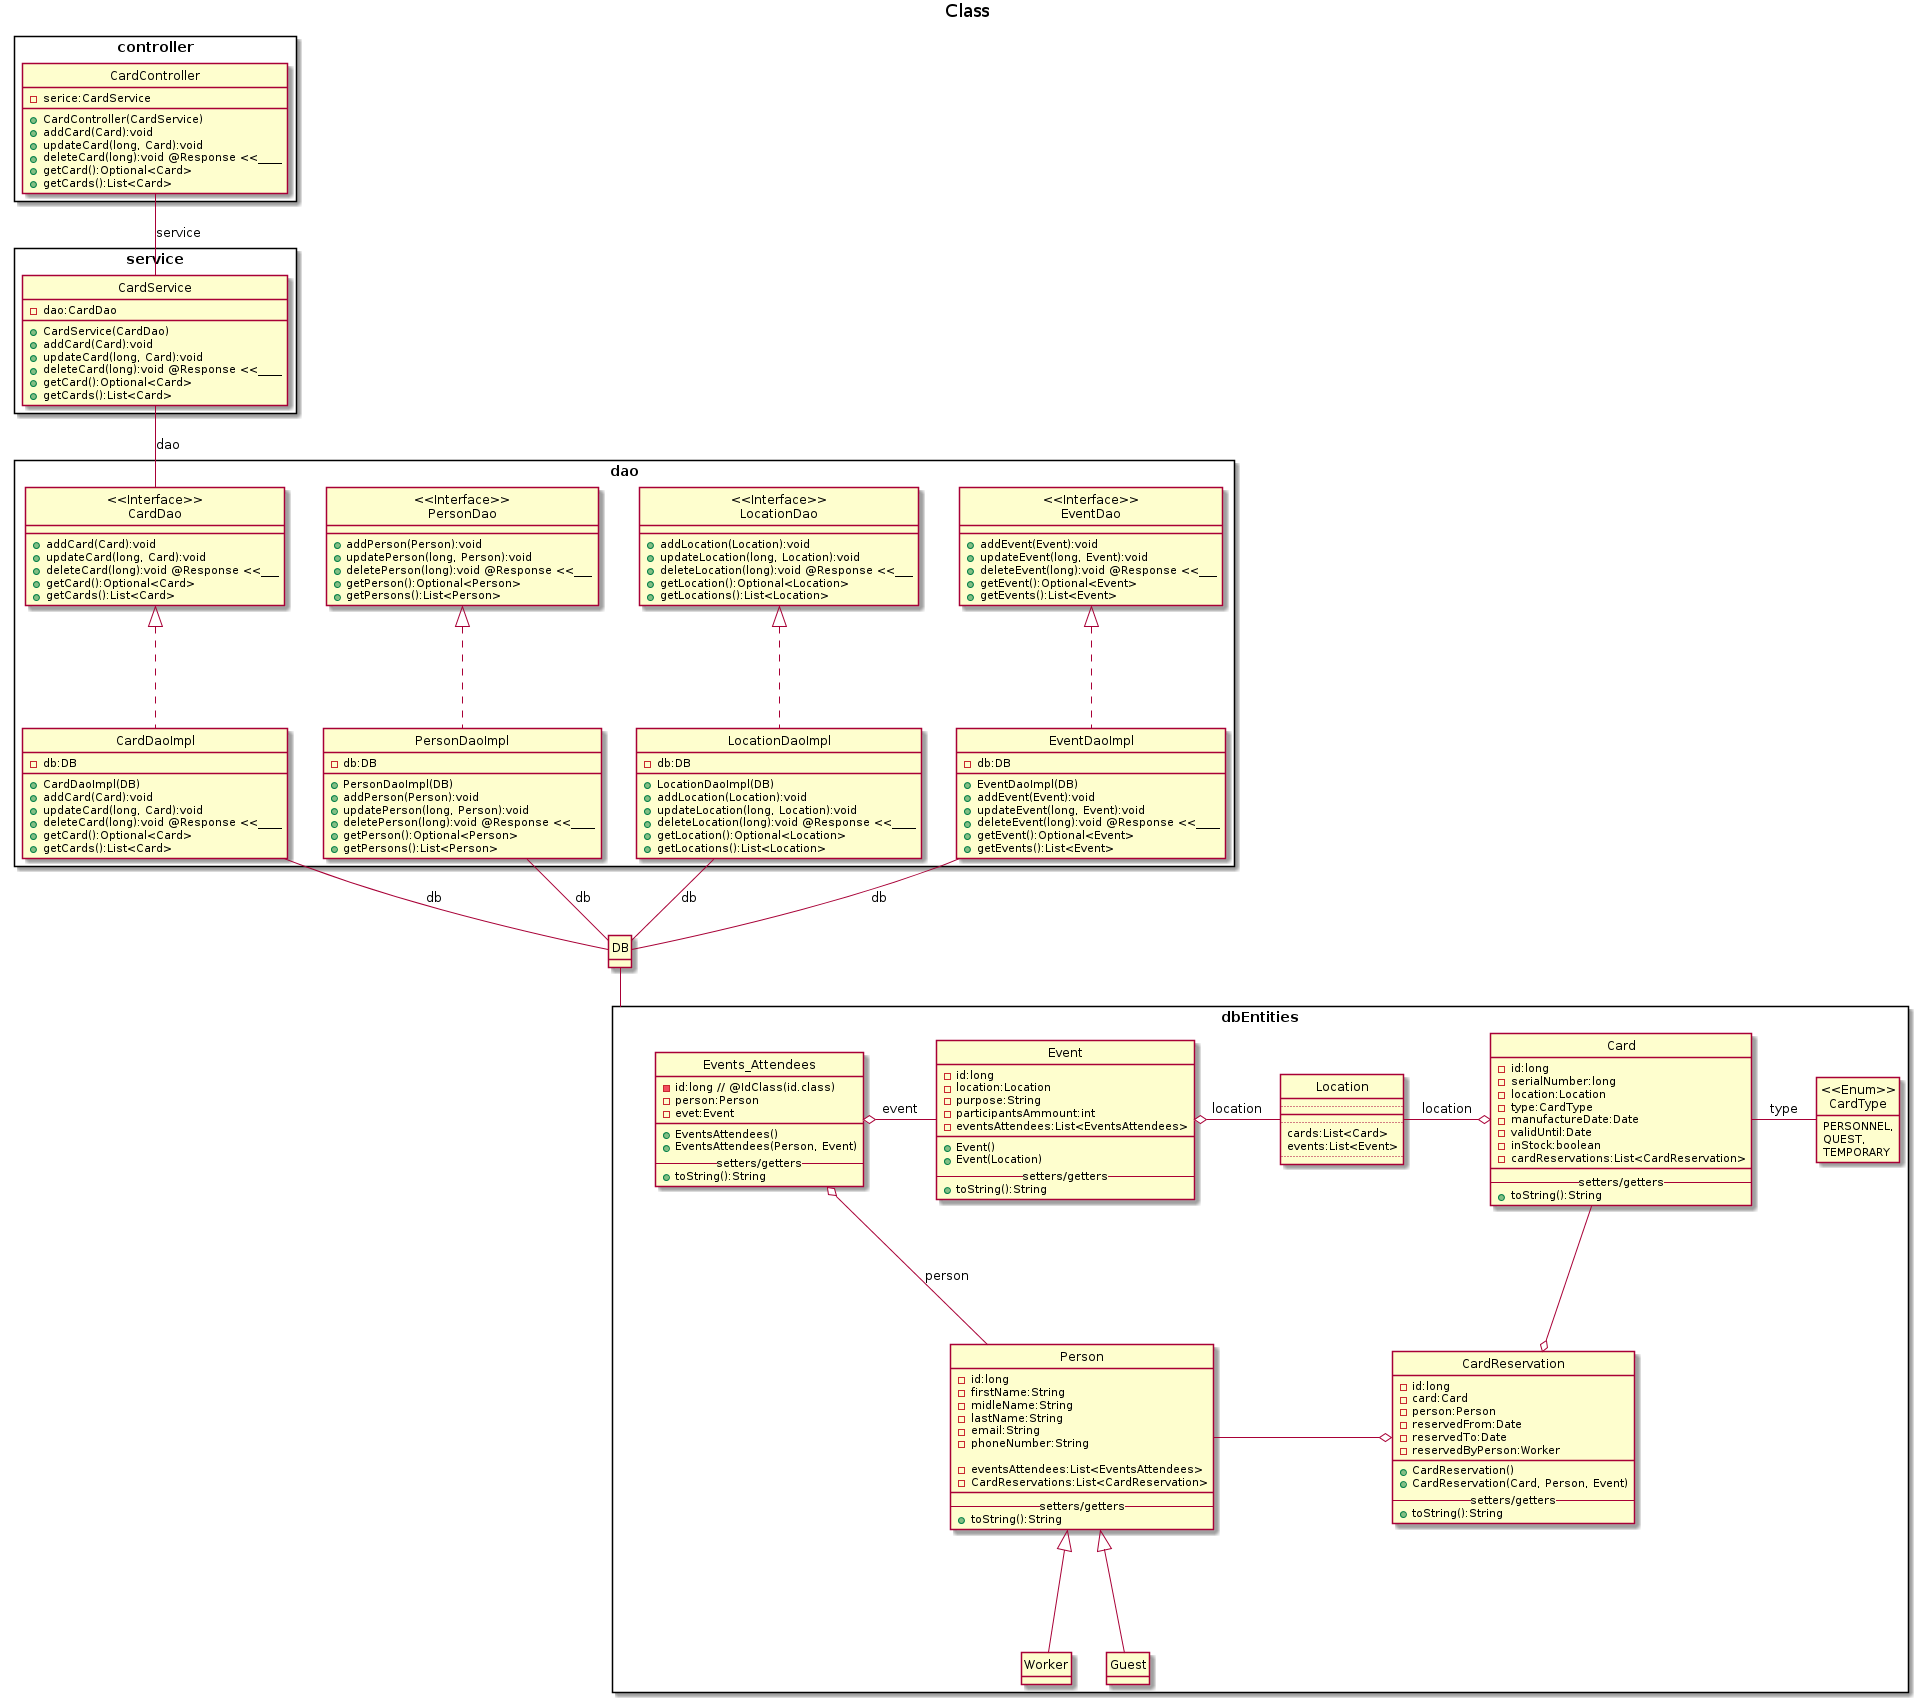

The diagram above was rendered by PlantUML. Its source (embedded in the PNG):
@startuml
skinparam packageStyle rectangle

hide circle
hide stereotypes
hide methods
title Class

namespace dbEntities {


    class Worker {
    }

    class Guest {
    }

	  class Location {
        ..
        __
        ..
        cards:List<Card>
        events:List<Event>
        ..
	  }

    Enum "<<Enum>>\nCardType" as CardType {
	      PERSONNEL,
		  QUEST,
		  TEMPORARY
	  }

    class Event {
        -id:long
        -location:Location
        -purpose:String
        -participantsAmmount:int
        -eventsAttendees:List<EventsAttendees>
		  __
        +Event()
        +Event(Location)
	      -- setters/getters --
		  +toString():String
    }

    class "Events_Attendees" as EventsAttendees {
        -id:long // @IdClass(id.class)
        -person:Person
        -evet:Event
		  __
        +EventsAttendees()
        +EventsAttendees(Person, Event)
	      -- setters/getters --
		  +toString():String
    }


    class Person {
        -id:long
        -firstName:String
        -midleName:String
        -lastName:String
        -email:String
        -phoneNumber:String

        -eventsAttendees:List<EventsAttendees>
        -CardReservations:List<CardReservation>
		  __
		  -- setters/getters --
		  +toString():String
    }


    class CardReservation {
        -id:long
        -card:Card
        -person:Person
        -reservedFrom:Date
        -reservedTo:Date
        -reservedByPerson:Worker
        __
        +CardReservation()
        +CardReservation(Card, Person, Event)
	      -- setters/getters --
		  +toString():String
    }

	  class Card {
	      -id:long
	      -serialNumber:long
	      -location:Location
	      -type:CardType
	      -manufactureDate:Date
	      -validUntil:Date
	      -inStock:boolean
        -cardReservations:List<CardReservation>
	      __
	      -- setters/getters --
	      +toString():String
    }
}


namespace controller {
	class CardController {
		-serice:CardService
		__
		+CardController(CardService)
		+addCard(Card):void
		+updateCard(long, Card):void
		+deleteCard(long):void @Response <<____
		+getCard():Optional<Card>
		+getCards():List<Card>
	}
}


namespace dao {
	class "<<Interface>>\nCardDao" as CardDao {
		__
		+addCard(Card):void
		+updateCard(long, Card):void
		+deleteCard(long):void @Response <<___
		+getCard():Optional<Card>
		+getCards():List<Card>
	}

	class CardDaoImpl {
		-db:DB
		__
		+CardDaoImpl(DB)
		+addCard(Card):void
		+updateCard(long, Card):void
		+deleteCard(long):void @Response <<____
		+getCard():Optional<Card>
		+getCards():List<Card>
	}


	class "<<Interface>>\nPersonDao" as PersonDao {
		__
		+addPerson(Person):void
		+updatePerson(long, Person):void
		+deletePerson(long):void @Response <<___
		+getPerson():Optional<Person>
		+getPersons():List<Person>
	}

	class PersonDaoImpl {
		-db:DB
		__
		+PersonDaoImpl(DB)
		+addPerson(Person):void
		+updatePerson(long, Person):void
		+deletePerson(long):void @Response <<____
		+getPerson():Optional<Person>
		+getPersons():List<Person>
	}


	class "<<Interface>>\nLocationDao" as LocationDao {
		__
		+addLocation(Location):void
		+updateLocation(long, Location):void
		+deleteLocation(long):void @Response <<___
		+getLocation():Optional<Location>
		+getLocations():List<Location>
	}

	class LocationDaoImpl {
		-db:DB
		__
		+LocationDaoImpl(DB)
		+addLocation(Location):void
		+updateLocation(long, Location):void
		+deleteLocation(long):void @Response <<____
		+getLocation():Optional<Location>
		+getLocations():List<Location>
	}



	class "<<Interface>>\nEventDao" as EventDao {
		__
		+addEvent(Event):void
		+updateEvent(long, Event):void
		+deleteEvent(long):void @Response <<___
		+getEvent():Optional<Event>
		+getEvents():List<Event>
	}

	class EventDaoImpl {
		-db:DB
		__
		+EventDaoImpl(DB)
		+addEvent(Event):void
		+updateEvent(long, Event):void
		+deleteEvent(long):void @Response <<____
		+getEvent():Optional<Event>
		+getEvents():List<Event>
	}
}


namespace service {
	class CardService {
		-dao:CardDao
		__
		+CardService(CardDao)
		+addCard(Card):void
		+updateCard(long, Card):void
		+deleteCard(long):void @Response <<____
		+getCard():Optional<Card>
		+getCards():List<Card>
	}
}


dbEntities.Card - dbEntities.CardType: type
dbEntities.Location -o dbEntities.Card: location
dbEntities.Event o- dbEntities.Location: location
dbEntities.EventsAttendees o- dbEntities.Event: event
dbEntities.Person -down-o dbEntities.EventsAttendees: person
dbEntities.CardReservation o-up- dbEntities.Card
dbEntities.CardReservation o- dbEntities.Person
dbEntities.Person <|-- dbEntities.Worker
dbEntities.Person <|-- dbEntities.Guest
DB -- dbEntities


controller.CardController -- service.CardService: service
service.CardService -- dao.CardDao: dao

dao.CardDao <|.. dao.CardDaoImpl
dao.CardDaoImpl -- DB: db
dao.PersonDao <|.. dao.PersonDaoImpl
dao.PersonDaoImpl -- DB: db
dao.LocationDao <|.. dao.LocationDaoImpl
dao.LocationDaoImpl -- DB: db
dao.EventDao <|.. dao.EventDaoImpl
dao.EventDaoImpl -- DB: db
@enduml